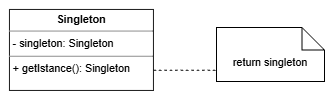

The diagram above was exported from draw.io. Its source (the exported page's mxGraphModel, read from the mxfile embedded in the PNG):
<mxGraphModel dx="1030" dy="562" grid="1" gridSize="10" guides="1" tooltips="1" connect="1" arrows="1" fold="1" page="1" pageScale="1" pageWidth="1169" pageHeight="827" math="0" shadow="0">
  <root>
    <mxCell id="0" />
    <mxCell id="1" parent="0" />
    <mxCell id="ZeQvbrbHAKs361OnXjSQ-1" parent="1" style="verticalAlign=top;align=left;overflow=fill;html=1;whiteSpace=wrap;" value="&lt;p style=&quot;margin:0px;margin-top:4px;text-align:center;&quot;&gt;&lt;b&gt;Singleton&lt;/b&gt;&lt;/p&gt;&lt;hr size=&quot;1&quot; style=&quot;border-style:solid;&quot;&gt;&lt;p style=&quot;margin:0px;margin-left:4px;&quot;&gt;- singleton: Singleton&lt;/p&gt;&lt;hr size=&quot;1&quot; style=&quot;border-style:solid;&quot;&gt;&lt;p style=&quot;margin:0px;margin-left:4px;&quot;&gt;+ getIstance(): Singleton&lt;/p&gt;" vertex="1">
      <mxGeometry height="90" width="160" x="360" y="170" as="geometry" />
    </mxCell>
    <mxCell id="ZeQvbrbHAKs361OnXjSQ-2" parent="1" style="shape=note2;boundedLbl=1;whiteSpace=wrap;html=1;size=25;verticalAlign=top;align=center;" value="return singleton" vertex="1">
      <mxGeometry height="60" width="120" x="590" y="190" as="geometry" />
    </mxCell>
    <mxCell id="ZeQvbrbHAKs361OnXjSQ-3" edge="1" parent="1" source="ZeQvbrbHAKs361OnXjSQ-1" style="edgeStyle=orthogonalEdgeStyle;rounded=0;orthogonalLoop=1;jettySize=auto;html=1;exitX=1;exitY=0.75;exitDx=0;exitDy=0;entryX=0;entryY=0.5;entryDx=0;entryDy=0;entryPerimeter=0;endArrow=none;endFill=0;dashed=1;" target="ZeQvbrbHAKs361OnXjSQ-2">
      <mxGeometry relative="1" as="geometry">
        <Array as="points">
          <mxPoint x="590" y="238" />
          <mxPoint x="590" y="210" />
        </Array>
      </mxGeometry>
    </mxCell>
  </root>
</mxGraphModel>